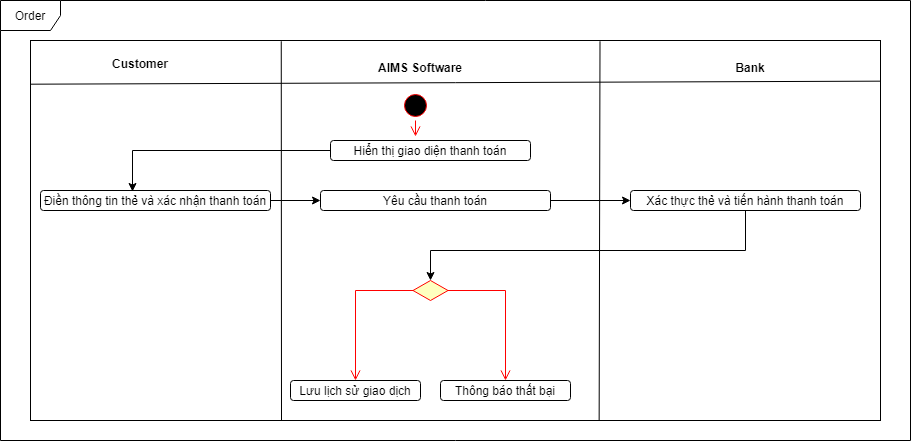

The diagram above was exported from draw.io. Its source (the exported page's mxGraphModel, read from the mxfile embedded in the PNG):
<mxGraphModel dx="913" dy="731" grid="1" gridSize="10" guides="1" tooltips="1" connect="1" arrows="1" fold="1" page="1" pageScale="1" pageWidth="850" pageHeight="1100" math="0" shadow="0">
  <root>
    <mxCell id="2WuVIHuNe70xYxMHfWg2-0" />
    <mxCell id="2WuVIHuNe70xYxMHfWg2-1" parent="2WuVIHuNe70xYxMHfWg2-0" />
    <mxCell id="2WuVIHuNe70xYxMHfWg2-2" value="Order" style="shape=umlFrame;whiteSpace=wrap;html=1;" vertex="1" parent="2WuVIHuNe70xYxMHfWg2-1">
      <mxGeometry x="40" y="440" width="910" height="440" as="geometry" />
    </mxCell>
    <mxCell id="2WuVIHuNe70xYxMHfWg2-3" value="" style="rounded=0;whiteSpace=wrap;html=1;" vertex="1" parent="2WuVIHuNe70xYxMHfWg2-1">
      <mxGeometry x="70" y="480" width="850" height="380" as="geometry" />
    </mxCell>
    <mxCell id="2WuVIHuNe70xYxMHfWg2-4" value="" style="endArrow=none;html=1;rounded=0;entryX=1;entryY=0.107;entryDx=0;entryDy=0;entryPerimeter=0;exitX=0;exitY=0.115;exitDx=0;exitDy=0;exitPerimeter=0;" edge="1" parent="2WuVIHuNe70xYxMHfWg2-1" source="2WuVIHuNe70xYxMHfWg2-3" target="2WuVIHuNe70xYxMHfWg2-3">
      <mxGeometry width="50" height="50" relative="1" as="geometry">
        <mxPoint x="120" y="519" as="sourcePoint" />
        <mxPoint x="420" y="720" as="targetPoint" />
      </mxGeometry>
    </mxCell>
    <mxCell id="2WuVIHuNe70xYxMHfWg2-6" value="" style="endArrow=none;html=1;rounded=0;entryX=0.295;entryY=0.002;entryDx=0;entryDy=0;entryPerimeter=0;" edge="1" parent="2WuVIHuNe70xYxMHfWg2-1" target="2WuVIHuNe70xYxMHfWg2-3">
      <mxGeometry width="50" height="50" relative="1" as="geometry">
        <mxPoint x="321" y="860" as="sourcePoint" />
        <mxPoint x="310" y="600" as="targetPoint" />
      </mxGeometry>
    </mxCell>
    <mxCell id="2WuVIHuNe70xYxMHfWg2-7" value="" style="endArrow=none;html=1;rounded=0;entryX=0.67;entryY=0.002;entryDx=0;entryDy=0;entryPerimeter=0;exitX=0.669;exitY=1;exitDx=0;exitDy=0;exitPerimeter=0;" edge="1" parent="2WuVIHuNe70xYxMHfWg2-1" source="2WuVIHuNe70xYxMHfWg2-3" target="2WuVIHuNe70xYxMHfWg2-3">
      <mxGeometry width="50" height="50" relative="1" as="geometry">
        <mxPoint x="611" y="820" as="sourcePoint" />
        <mxPoint x="611" y="550" as="targetPoint" />
      </mxGeometry>
    </mxCell>
    <mxCell id="2WuVIHuNe70xYxMHfWg2-8" value="" style="ellipse;html=1;shape=startState;fillColor=#000000;strokeColor=#ff0000;" vertex="1" parent="2WuVIHuNe70xYxMHfWg2-1">
      <mxGeometry x="440" y="530" width="30" height="30" as="geometry" />
    </mxCell>
    <mxCell id="2WuVIHuNe70xYxMHfWg2-9" value="" style="edgeStyle=orthogonalEdgeStyle;html=1;verticalAlign=bottom;endArrow=open;endSize=8;strokeColor=#ff0000;rounded=0;entryX=0.425;entryY=-0.2;entryDx=0;entryDy=0;entryPerimeter=0;" edge="1" source="2WuVIHuNe70xYxMHfWg2-8" parent="2WuVIHuNe70xYxMHfWg2-1" target="2WuVIHuNe70xYxMHfWg2-13">
      <mxGeometry relative="1" as="geometry">
        <mxPoint x="455" y="600" as="targetPoint" />
        <Array as="points" />
      </mxGeometry>
    </mxCell>
    <mxCell id="2WuVIHuNe70xYxMHfWg2-10" value="AIMS Software" style="text;align=center;fontStyle=1;verticalAlign=middle;spacingLeft=3;spacingRight=3;strokeColor=none;rotatable=0;points=[[0,0.5],[1,0.5]];portConstraint=eastwest;" vertex="1" parent="2WuVIHuNe70xYxMHfWg2-1">
      <mxGeometry x="420" y="494" width="80" height="26" as="geometry" />
    </mxCell>
    <mxCell id="2WuVIHuNe70xYxMHfWg2-11" value="Customer" style="text;align=center;fontStyle=1;verticalAlign=middle;spacingLeft=3;spacingRight=3;strokeColor=none;rotatable=0;points=[[0,0.5],[1,0.5]];portConstraint=eastwest;" vertex="1" parent="2WuVIHuNe70xYxMHfWg2-1">
      <mxGeometry x="140" y="490" width="80" height="26" as="geometry" />
    </mxCell>
    <mxCell id="2WuVIHuNe70xYxMHfWg2-12" value="Bank" style="text;align=center;fontStyle=1;verticalAlign=middle;spacingLeft=3;spacingRight=3;strokeColor=none;rotatable=0;points=[[0,0.5],[1,0.5]];portConstraint=eastwest;" vertex="1" parent="2WuVIHuNe70xYxMHfWg2-1">
      <mxGeometry x="750" y="494" width="80" height="26" as="geometry" />
    </mxCell>
    <mxCell id="2WuVIHuNe70xYxMHfWg2-27" style="edgeStyle=none;rounded=0;orthogonalLoop=1;jettySize=auto;html=1;entryX=0.4;entryY=0.05;entryDx=0;entryDy=0;entryPerimeter=0;" edge="1" parent="2WuVIHuNe70xYxMHfWg2-1" source="2WuVIHuNe70xYxMHfWg2-13" target="2WuVIHuNe70xYxMHfWg2-15">
      <mxGeometry relative="1" as="geometry">
        <Array as="points">
          <mxPoint x="172" y="590" />
        </Array>
      </mxGeometry>
    </mxCell>
    <mxCell id="2WuVIHuNe70xYxMHfWg2-13" value="Hiển thị giao diện thanh toán" style="rounded=1;whiteSpace=wrap;html=1;" vertex="1" parent="2WuVIHuNe70xYxMHfWg2-1">
      <mxGeometry x="370" y="580" width="200" height="20" as="geometry" />
    </mxCell>
    <mxCell id="2WuVIHuNe70xYxMHfWg2-25" style="edgeStyle=none;rounded=0;orthogonalLoop=1;jettySize=auto;html=1;" edge="1" parent="2WuVIHuNe70xYxMHfWg2-1" source="2WuVIHuNe70xYxMHfWg2-15" target="2WuVIHuNe70xYxMHfWg2-17">
      <mxGeometry relative="1" as="geometry" />
    </mxCell>
    <mxCell id="2WuVIHuNe70xYxMHfWg2-15" value="Điền thông tin thẻ và xác nhận thanh toán" style="rounded=1;whiteSpace=wrap;html=1;" vertex="1" parent="2WuVIHuNe70xYxMHfWg2-1">
      <mxGeometry x="80" y="630" width="230" height="20" as="geometry" />
    </mxCell>
    <mxCell id="2WuVIHuNe70xYxMHfWg2-26" style="edgeStyle=none;rounded=0;orthogonalLoop=1;jettySize=auto;html=1;" edge="1" parent="2WuVIHuNe70xYxMHfWg2-1" source="2WuVIHuNe70xYxMHfWg2-17" target="2WuVIHuNe70xYxMHfWg2-18">
      <mxGeometry relative="1" as="geometry" />
    </mxCell>
    <mxCell id="2WuVIHuNe70xYxMHfWg2-17" value="Yêu cầu thanh toán" style="rounded=1;whiteSpace=wrap;html=1;" vertex="1" parent="2WuVIHuNe70xYxMHfWg2-1">
      <mxGeometry x="360" y="630" width="230" height="20" as="geometry" />
    </mxCell>
    <mxCell id="2WuVIHuNe70xYxMHfWg2-24" style="edgeStyle=none;rounded=0;orthogonalLoop=1;jettySize=auto;html=1;entryX=0.5;entryY=0;entryDx=0;entryDy=0;" edge="1" parent="2WuVIHuNe70xYxMHfWg2-1" source="2WuVIHuNe70xYxMHfWg2-18" target="2WuVIHuNe70xYxMHfWg2-19">
      <mxGeometry relative="1" as="geometry">
        <Array as="points">
          <mxPoint x="785" y="690" />
          <mxPoint x="470" y="690" />
        </Array>
      </mxGeometry>
    </mxCell>
    <mxCell id="2WuVIHuNe70xYxMHfWg2-18" value="Xác thực thẻ và tiến hành thanh toán" style="rounded=1;whiteSpace=wrap;html=1;" vertex="1" parent="2WuVIHuNe70xYxMHfWg2-1">
      <mxGeometry x="670" y="630" width="230" height="20" as="geometry" />
    </mxCell>
    <mxCell id="2WuVIHuNe70xYxMHfWg2-19" value="" style="rhombus;whiteSpace=wrap;html=1;fillColor=#ffffc0;strokeColor=#ff0000;" vertex="1" parent="2WuVIHuNe70xYxMHfWg2-1">
      <mxGeometry x="452.5" y="720" width="35" height="20" as="geometry" />
    </mxCell>
    <mxCell id="2WuVIHuNe70xYxMHfWg2-20" value="" style="edgeStyle=orthogonalEdgeStyle;html=1;align=left;verticalAlign=bottom;endArrow=open;endSize=8;strokeColor=#ff0000;rounded=0;entryX=0.5;entryY=0;entryDx=0;entryDy=0;" edge="1" source="2WuVIHuNe70xYxMHfWg2-19" parent="2WuVIHuNe70xYxMHfWg2-1" target="2WuVIHuNe70xYxMHfWg2-23">
      <mxGeometry x="-0.1892" y="10" relative="1" as="geometry">
        <mxPoint x="605" y="740" as="targetPoint" />
        <Array as="points">
          <mxPoint x="545" y="730" />
        </Array>
        <mxPoint x="1" as="offset" />
      </mxGeometry>
    </mxCell>
    <mxCell id="2WuVIHuNe70xYxMHfWg2-21" value="&lt;br&gt;" style="edgeStyle=orthogonalEdgeStyle;html=1;align=left;verticalAlign=top;endArrow=open;endSize=8;strokeColor=#ff0000;rounded=0;entryX=0.5;entryY=0;entryDx=0;entryDy=0;" edge="1" source="2WuVIHuNe70xYxMHfWg2-19" parent="2WuVIHuNe70xYxMHfWg2-1" target="2WuVIHuNe70xYxMHfWg2-22">
      <mxGeometry x="0.1864" y="25" relative="1" as="geometry">
        <mxPoint x="465" y="820" as="targetPoint" />
        <Array as="points">
          <mxPoint x="395" y="730" />
        </Array>
        <mxPoint y="1" as="offset" />
      </mxGeometry>
    </mxCell>
    <mxCell id="2WuVIHuNe70xYxMHfWg2-22" value="Lưu lịch sử giao dịch" style="rounded=1;whiteSpace=wrap;html=1;" vertex="1" parent="2WuVIHuNe70xYxMHfWg2-1">
      <mxGeometry x="330" y="820" width="130" height="20" as="geometry" />
    </mxCell>
    <mxCell id="2WuVIHuNe70xYxMHfWg2-23" value="Thông báo thất bại" style="rounded=1;whiteSpace=wrap;html=1;" vertex="1" parent="2WuVIHuNe70xYxMHfWg2-1">
      <mxGeometry x="480" y="820" width="130" height="20" as="geometry" />
    </mxCell>
  </root>
</mxGraphModel>